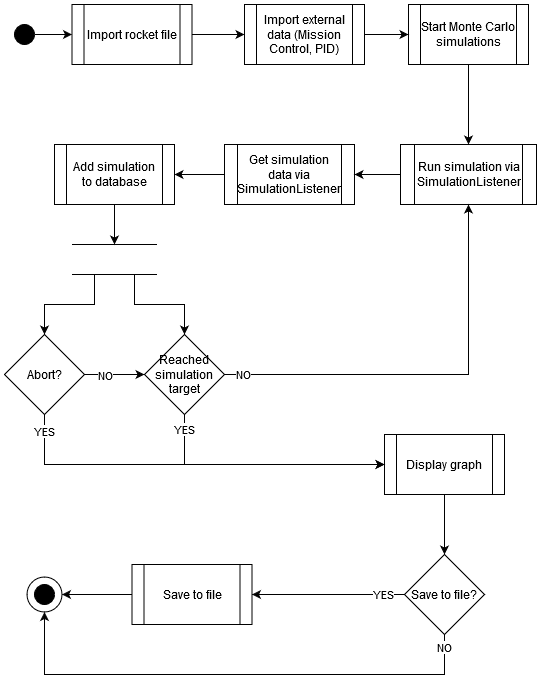

The diagram above was exported from draw.io. Its source (the exported page's mxGraphModel, read from the mxfile embedded in the PNG):
<mxGraphModel dx="1630" dy="685" grid="1" gridSize="10" guides="1" tooltips="1" connect="1" arrows="1" fold="1" page="0" pageScale="1" pageWidth="827" pageHeight="1169" math="0" shadow="0">
  <root>
    <mxCell id="0" />
    <mxCell id="1" parent="0" />
    <mxCell id="NlEZnPN_8-oQ0YouodzQ-3" style="edgeStyle=orthogonalEdgeStyle;rounded=0;orthogonalLoop=1;jettySize=auto;html=1;entryX=0;entryY=0.5;entryDx=0;entryDy=0;" edge="1" parent="1" source="NlEZnPN_8-oQ0YouodzQ-1" target="NlEZnPN_8-oQ0YouodzQ-2">
      <mxGeometry relative="1" as="geometry" />
    </mxCell>
    <mxCell id="NlEZnPN_8-oQ0YouodzQ-1" value="" style="ellipse;whiteSpace=wrap;html=1;aspect=fixed;fillColor=#000000;" vertex="1" parent="1">
      <mxGeometry x="-40" y="160" width="20" height="20" as="geometry" />
    </mxCell>
    <mxCell id="NlEZnPN_8-oQ0YouodzQ-61" style="edgeStyle=orthogonalEdgeStyle;rounded=0;orthogonalLoop=1;jettySize=auto;html=1;entryX=0;entryY=0.5;entryDx=0;entryDy=0;strokeColor=#000000;" edge="1" parent="1" source="NlEZnPN_8-oQ0YouodzQ-2" target="NlEZnPN_8-oQ0YouodzQ-59">
      <mxGeometry relative="1" as="geometry" />
    </mxCell>
    <mxCell id="NlEZnPN_8-oQ0YouodzQ-2" value="Import rocket file" style="shape=process;whiteSpace=wrap;html=1;backgroundOutline=1;fillColor=#FFFFFF;" vertex="1" parent="1">
      <mxGeometry x="17.5" y="140" width="120" height="60" as="geometry" />
    </mxCell>
    <mxCell id="NlEZnPN_8-oQ0YouodzQ-62" style="edgeStyle=orthogonalEdgeStyle;rounded=0;orthogonalLoop=1;jettySize=auto;html=1;entryX=0.5;entryY=0;entryDx=0;entryDy=0;strokeColor=#000000;" edge="1" parent="1" source="NlEZnPN_8-oQ0YouodzQ-5" target="NlEZnPN_8-oQ0YouodzQ-14">
      <mxGeometry relative="1" as="geometry" />
    </mxCell>
    <mxCell id="NlEZnPN_8-oQ0YouodzQ-5" value="Start Monte Carlo simulations" style="shape=process;whiteSpace=wrap;html=1;backgroundOutline=1;fillColor=#FFFFFF;" vertex="1" parent="1">
      <mxGeometry x="354" y="140" width="120" height="60" as="geometry" />
    </mxCell>
    <mxCell id="NlEZnPN_8-oQ0YouodzQ-44" style="edgeStyle=orthogonalEdgeStyle;rounded=0;orthogonalLoop=1;jettySize=auto;html=1;entryX=0;entryY=0.5;entryDx=0;entryDy=0;strokeColor=#000000;" edge="1" parent="1" source="NlEZnPN_8-oQ0YouodzQ-7" target="NlEZnPN_8-oQ0YouodzQ-24">
      <mxGeometry relative="1" as="geometry" />
    </mxCell>
    <mxCell id="NlEZnPN_8-oQ0YouodzQ-45" value="NO" style="edgeLabel;html=1;align=center;verticalAlign=middle;resizable=0;points=[];" vertex="1" connectable="0" parent="NlEZnPN_8-oQ0YouodzQ-44">
      <mxGeometry x="0.1695" y="-2" relative="1" as="geometry">
        <mxPoint x="-14.86" y="-2" as="offset" />
      </mxGeometry>
    </mxCell>
    <mxCell id="NlEZnPN_8-oQ0YouodzQ-69" value="YES" style="edgeStyle=orthogonalEdgeStyle;rounded=0;orthogonalLoop=1;jettySize=auto;html=1;entryX=0;entryY=0.5;entryDx=0;entryDy=0;strokeColor=#000000;exitX=0.5;exitY=1;exitDx=0;exitDy=0;" edge="1" parent="1" source="NlEZnPN_8-oQ0YouodzQ-7" target="NlEZnPN_8-oQ0YouodzQ-9">
      <mxGeometry x="-0.9149" relative="1" as="geometry">
        <Array as="points">
          <mxPoint x="-10" y="600" />
        </Array>
        <mxPoint as="offset" />
      </mxGeometry>
    </mxCell>
    <mxCell id="NlEZnPN_8-oQ0YouodzQ-7" value="Abort?" style="rhombus;whiteSpace=wrap;html=1;fillColor=#FFFFFF;" vertex="1" parent="1">
      <mxGeometry x="-50" y="470" width="80" height="80" as="geometry" />
    </mxCell>
    <mxCell id="NlEZnPN_8-oQ0YouodzQ-74" style="edgeStyle=orthogonalEdgeStyle;rounded=0;orthogonalLoop=1;jettySize=auto;html=1;entryX=0.5;entryY=0;entryDx=0;entryDy=0;strokeColor=#000000;" edge="1" parent="1" source="NlEZnPN_8-oQ0YouodzQ-9" target="NlEZnPN_8-oQ0YouodzQ-11">
      <mxGeometry relative="1" as="geometry" />
    </mxCell>
    <mxCell id="NlEZnPN_8-oQ0YouodzQ-9" value="Display graph" style="shape=process;whiteSpace=wrap;html=1;backgroundOutline=1;fillColor=#FFFFFF;" vertex="1" parent="1">
      <mxGeometry x="330" y="570" width="120" height="60" as="geometry" />
    </mxCell>
    <mxCell id="NlEZnPN_8-oQ0YouodzQ-52" value="YES" style="edgeStyle=orthogonalEdgeStyle;rounded=0;orthogonalLoop=1;jettySize=auto;html=1;strokeColor=#000000;exitX=0;exitY=0.5;exitDx=0;exitDy=0;entryX=1;entryY=0.5;entryDx=0;entryDy=0;" edge="1" parent="1" source="NlEZnPN_8-oQ0YouodzQ-11" target="NlEZnPN_8-oQ0YouodzQ-51">
      <mxGeometry x="-0.2" y="-40" relative="1" as="geometry">
        <Array as="points">
          <mxPoint x="320" y="730" />
          <mxPoint x="320" y="730" />
        </Array>
        <mxPoint x="40" y="40" as="offset" />
      </mxGeometry>
    </mxCell>
    <mxCell id="NlEZnPN_8-oQ0YouodzQ-75" value="NO" style="edgeStyle=orthogonalEdgeStyle;rounded=0;orthogonalLoop=1;jettySize=auto;html=1;strokeColor=#000000;entryX=0.5;entryY=1;entryDx=0;entryDy=0;entryPerimeter=0;" edge="1" parent="1" source="NlEZnPN_8-oQ0YouodzQ-11" target="NlEZnPN_8-oQ0YouodzQ-54">
      <mxGeometry x="-0.9497" relative="1" as="geometry">
        <mxPoint x="40" y="760" as="targetPoint" />
        <Array as="points">
          <mxPoint x="390" y="810" />
          <mxPoint x="-10" y="810" />
        </Array>
        <mxPoint as="offset" />
      </mxGeometry>
    </mxCell>
    <mxCell id="NlEZnPN_8-oQ0YouodzQ-11" value="Save to file?" style="rhombus;whiteSpace=wrap;html=1;fillColor=#FFFFFF;" vertex="1" parent="1">
      <mxGeometry x="350" y="690" width="80" height="80" as="geometry" />
    </mxCell>
    <mxCell id="NlEZnPN_8-oQ0YouodzQ-64" style="edgeStyle=orthogonalEdgeStyle;rounded=0;orthogonalLoop=1;jettySize=auto;html=1;entryX=1;entryY=0.5;entryDx=0;entryDy=0;strokeColor=#000000;" edge="1" parent="1" source="NlEZnPN_8-oQ0YouodzQ-13" target="NlEZnPN_8-oQ0YouodzQ-16">
      <mxGeometry relative="1" as="geometry" />
    </mxCell>
    <mxCell id="NlEZnPN_8-oQ0YouodzQ-13" value="Get simulation data via SimulationListener" style="shape=process;whiteSpace=wrap;html=1;backgroundOutline=1;fillColor=#FFFFFF;" vertex="1" parent="1">
      <mxGeometry x="170" y="280" width="130" height="60" as="geometry" />
    </mxCell>
    <mxCell id="NlEZnPN_8-oQ0YouodzQ-63" style="edgeStyle=orthogonalEdgeStyle;rounded=0;orthogonalLoop=1;jettySize=auto;html=1;entryX=1;entryY=0.5;entryDx=0;entryDy=0;strokeColor=#000000;" edge="1" parent="1" source="NlEZnPN_8-oQ0YouodzQ-14" target="NlEZnPN_8-oQ0YouodzQ-13">
      <mxGeometry relative="1" as="geometry" />
    </mxCell>
    <mxCell id="NlEZnPN_8-oQ0YouodzQ-14" value="Run simulation via SimulationListener" style="shape=process;whiteSpace=wrap;html=1;backgroundOutline=1;fillColor=#FFFFFF;" vertex="1" parent="1">
      <mxGeometry x="346" y="280" width="136" height="60" as="geometry" />
    </mxCell>
    <mxCell id="NlEZnPN_8-oQ0YouodzQ-65" style="edgeStyle=orthogonalEdgeStyle;rounded=0;orthogonalLoop=1;jettySize=auto;html=1;strokeColor=#000000;" edge="1" parent="1" source="NlEZnPN_8-oQ0YouodzQ-16" target="NlEZnPN_8-oQ0YouodzQ-33">
      <mxGeometry relative="1" as="geometry" />
    </mxCell>
    <mxCell id="NlEZnPN_8-oQ0YouodzQ-16" value="Add simulation to database" style="shape=process;whiteSpace=wrap;html=1;backgroundOutline=1;fillColor=#FFFFFF;" vertex="1" parent="1">
      <mxGeometry y="280" width="120" height="60" as="geometry" />
    </mxCell>
    <mxCell id="NlEZnPN_8-oQ0YouodzQ-68" value="YES" style="edgeStyle=orthogonalEdgeStyle;rounded=0;orthogonalLoop=1;jettySize=auto;html=1;entryX=0;entryY=0.5;entryDx=0;entryDy=0;strokeColor=#000000;exitX=0.5;exitY=1;exitDx=0;exitDy=0;" edge="1" parent="1" source="NlEZnPN_8-oQ0YouodzQ-24" target="NlEZnPN_8-oQ0YouodzQ-9">
      <mxGeometry x="-0.8824" relative="1" as="geometry">
        <Array as="points">
          <mxPoint x="130" y="600" />
        </Array>
        <mxPoint as="offset" />
      </mxGeometry>
    </mxCell>
    <mxCell id="NlEZnPN_8-oQ0YouodzQ-73" value="NO" style="edgeStyle=orthogonalEdgeStyle;rounded=0;orthogonalLoop=1;jettySize=auto;html=1;exitX=1;exitY=0.5;exitDx=0;exitDy=0;entryX=0.5;entryY=1;entryDx=0;entryDy=0;strokeColor=#000000;" edge="1" parent="1" source="NlEZnPN_8-oQ0YouodzQ-24" target="NlEZnPN_8-oQ0YouodzQ-14">
      <mxGeometry x="-0.9099" relative="1" as="geometry">
        <Array as="points">
          <mxPoint x="414" y="510" />
        </Array>
        <mxPoint as="offset" />
      </mxGeometry>
    </mxCell>
    <mxCell id="NlEZnPN_8-oQ0YouodzQ-24" value="Reached simulation target" style="rhombus;whiteSpace=wrap;html=1;fillColor=#FFFFFF;" vertex="1" parent="1">
      <mxGeometry x="90" y="470" width="80" height="80" as="geometry" />
    </mxCell>
    <mxCell id="NlEZnPN_8-oQ0YouodzQ-42" style="edgeStyle=orthogonalEdgeStyle;rounded=0;orthogonalLoop=1;jettySize=auto;html=1;entryX=0.5;entryY=0;entryDx=0;entryDy=0;strokeColor=#000000;" edge="1" parent="1" source="NlEZnPN_8-oQ0YouodzQ-33" target="NlEZnPN_8-oQ0YouodzQ-7">
      <mxGeometry relative="1" as="geometry">
        <Array as="points">
          <mxPoint x="40" y="440" />
          <mxPoint x="-10" y="440" />
        </Array>
      </mxGeometry>
    </mxCell>
    <mxCell id="NlEZnPN_8-oQ0YouodzQ-43" style="edgeStyle=orthogonalEdgeStyle;rounded=0;orthogonalLoop=1;jettySize=auto;html=1;entryX=0.5;entryY=0;entryDx=0;entryDy=0;strokeColor=#000000;" edge="1" parent="1" source="NlEZnPN_8-oQ0YouodzQ-33" target="NlEZnPN_8-oQ0YouodzQ-24">
      <mxGeometry relative="1" as="geometry">
        <Array as="points">
          <mxPoint x="80" y="440" />
          <mxPoint x="130" y="440" />
        </Array>
      </mxGeometry>
    </mxCell>
    <mxCell id="NlEZnPN_8-oQ0YouodzQ-33" value="" style="shape=partialRectangle;whiteSpace=wrap;html=1;left=0;right=0;fillColor=none;rotation=0;" vertex="1" parent="1">
      <mxGeometry x="17.5" y="380" width="85" height="30" as="geometry" />
    </mxCell>
    <mxCell id="NlEZnPN_8-oQ0YouodzQ-72" style="edgeStyle=orthogonalEdgeStyle;rounded=0;orthogonalLoop=1;jettySize=auto;html=1;entryX=1;entryY=0.5;entryDx=0;entryDy=0;entryPerimeter=0;strokeColor=#000000;" edge="1" parent="1" source="NlEZnPN_8-oQ0YouodzQ-51" target="NlEZnPN_8-oQ0YouodzQ-54">
      <mxGeometry relative="1" as="geometry" />
    </mxCell>
    <mxCell id="NlEZnPN_8-oQ0YouodzQ-51" value="Save to file" style="shape=process;whiteSpace=wrap;html=1;backgroundOutline=1;fillColor=#FFFFFF;" vertex="1" parent="1">
      <mxGeometry x="77.5" y="700" width="120" height="60" as="geometry" />
    </mxCell>
    <mxCell id="NlEZnPN_8-oQ0YouodzQ-56" value="" style="group" vertex="1" connectable="0" parent="1">
      <mxGeometry x="-27.5" y="712.5" width="35" height="35" as="geometry" />
    </mxCell>
    <mxCell id="NlEZnPN_8-oQ0YouodzQ-54" value="" style="verticalLabelPosition=bottom;verticalAlign=top;html=1;shape=mxgraph.flowchart.on-page_reference;fillColor=#FFFFFF;" vertex="1" parent="NlEZnPN_8-oQ0YouodzQ-56">
      <mxGeometry width="35" height="35" as="geometry" />
    </mxCell>
    <mxCell id="NlEZnPN_8-oQ0YouodzQ-53" value="" style="ellipse;shape=doubleEllipse;whiteSpace=wrap;html=1;aspect=fixed;fillColor=#000000;" vertex="1" parent="NlEZnPN_8-oQ0YouodzQ-56">
      <mxGeometry x="7.5" y="7.5" width="20" height="20" as="geometry" />
    </mxCell>
    <mxCell id="NlEZnPN_8-oQ0YouodzQ-60" style="edgeStyle=orthogonalEdgeStyle;rounded=0;orthogonalLoop=1;jettySize=auto;html=1;entryX=0;entryY=0.5;entryDx=0;entryDy=0;strokeColor=#000000;" edge="1" parent="1" source="NlEZnPN_8-oQ0YouodzQ-59" target="NlEZnPN_8-oQ0YouodzQ-5">
      <mxGeometry relative="1" as="geometry" />
    </mxCell>
    <mxCell id="NlEZnPN_8-oQ0YouodzQ-59" value="Import external data (Mission Control, PID)" style="shape=process;whiteSpace=wrap;html=1;backgroundOutline=1;fillColor=#FFFFFF;" vertex="1" parent="1">
      <mxGeometry x="190" y="140" width="120" height="60" as="geometry" />
    </mxCell>
  </root>
</mxGraphModel>